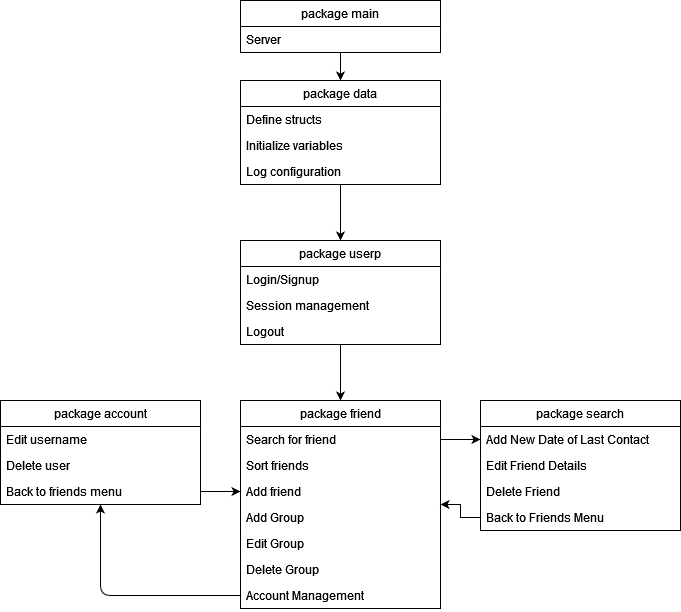

The diagram above was exported from draw.io. Its source (the exported page's mxGraphModel, read from the mxfile embedded in the PNG):
<mxGraphModel dx="1422" dy="772" grid="1" gridSize="10" guides="1" tooltips="1" connect="1" arrows="1" fold="1" page="1" pageScale="1" pageWidth="800" pageHeight="700" math="0" shadow="0">
  <root>
    <mxCell id="0" />
    <mxCell id="1" parent="0" />
    <mxCell id="AxrYa1WYIRdfgpIA75sd-5" value="package userp" style="swimlane;fontStyle=0;childLayout=stackLayout;horizontal=1;startSize=26;fillColor=none;horizontalStack=0;resizeParent=1;resizeParentMax=0;resizeLast=0;collapsible=1;marginBottom=0;" parent="1" vertex="1">
      <mxGeometry x="280" y="280" width="200" height="104" as="geometry" />
    </mxCell>
    <mxCell id="AxrYa1WYIRdfgpIA75sd-6" value="Login/Signup" style="text;strokeColor=none;fillColor=none;align=left;verticalAlign=top;spacingLeft=4;spacingRight=4;overflow=hidden;rotatable=0;points=[[0,0.5],[1,0.5]];portConstraint=eastwest;" parent="AxrYa1WYIRdfgpIA75sd-5" vertex="1">
      <mxGeometry y="26" width="200" height="26" as="geometry" />
    </mxCell>
    <mxCell id="b-Sn8OSI9V-ivQjU_iU5-11" value="Session management" style="text;strokeColor=none;fillColor=none;align=left;verticalAlign=top;spacingLeft=4;spacingRight=4;overflow=hidden;rotatable=0;points=[[0,0.5],[1,0.5]];portConstraint=eastwest;" vertex="1" parent="AxrYa1WYIRdfgpIA75sd-5">
      <mxGeometry y="52" width="200" height="26" as="geometry" />
    </mxCell>
    <mxCell id="b-Sn8OSI9V-ivQjU_iU5-12" value="Logout" style="text;strokeColor=none;fillColor=none;align=left;verticalAlign=top;spacingLeft=4;spacingRight=4;overflow=hidden;rotatable=0;points=[[0,0.5],[1,0.5]];portConstraint=eastwest;" vertex="1" parent="AxrYa1WYIRdfgpIA75sd-5">
      <mxGeometry y="78" width="200" height="26" as="geometry" />
    </mxCell>
    <mxCell id="AxrYa1WYIRdfgpIA75sd-13" value="package search" style="swimlane;fontStyle=0;childLayout=stackLayout;horizontal=1;startSize=26;fillColor=none;horizontalStack=0;resizeParent=1;resizeParentMax=0;resizeLast=0;collapsible=1;marginBottom=0;" parent="1" vertex="1">
      <mxGeometry x="520" y="440" width="200" height="130" as="geometry" />
    </mxCell>
    <mxCell id="AxrYa1WYIRdfgpIA75sd-14" value="Add New Date of Last Contact" style="text;strokeColor=none;fillColor=none;align=left;verticalAlign=top;spacingLeft=4;spacingRight=4;overflow=hidden;rotatable=0;points=[[0,0.5],[1,0.5]];portConstraint=eastwest;" parent="AxrYa1WYIRdfgpIA75sd-13" vertex="1">
      <mxGeometry y="26" width="200" height="26" as="geometry" />
    </mxCell>
    <mxCell id="AxrYa1WYIRdfgpIA75sd-15" value="Edit Friend Details" style="text;strokeColor=none;fillColor=none;align=left;verticalAlign=top;spacingLeft=4;spacingRight=4;overflow=hidden;rotatable=0;points=[[0,0.5],[1,0.5]];portConstraint=eastwest;" parent="AxrYa1WYIRdfgpIA75sd-13" vertex="1">
      <mxGeometry y="52" width="200" height="26" as="geometry" />
    </mxCell>
    <mxCell id="AxrYa1WYIRdfgpIA75sd-16" value="Delete Friend" style="text;strokeColor=none;fillColor=none;align=left;verticalAlign=top;spacingLeft=4;spacingRight=4;overflow=hidden;rotatable=0;points=[[0,0.5],[1,0.5]];portConstraint=eastwest;" parent="AxrYa1WYIRdfgpIA75sd-13" vertex="1">
      <mxGeometry y="78" width="200" height="26" as="geometry" />
    </mxCell>
    <mxCell id="rf0DcuZGtOz92IXbQZfI-21" value="Back to Friends Menu" style="text;strokeColor=none;fillColor=none;align=left;verticalAlign=top;spacingLeft=4;spacingRight=4;overflow=hidden;rotatable=0;points=[[0,0.5],[1,0.5]];portConstraint=eastwest;" parent="AxrYa1WYIRdfgpIA75sd-13" vertex="1">
      <mxGeometry y="104" width="200" height="26" as="geometry" />
    </mxCell>
    <mxCell id="_h_xyJCh44ylRjCQDU61-18" style="edgeStyle=orthogonalEdgeStyle;rounded=0;orthogonalLoop=1;jettySize=auto;html=1;exitX=0.5;exitY=1;exitDx=0;exitDy=0;entryX=0.5;entryY=0;entryDx=0;entryDy=0;" parent="1" source="AxrYa1WYIRdfgpIA75sd-5" target="_h_xyJCh44ylRjCQDU61-1" edge="1">
      <mxGeometry relative="1" as="geometry">
        <Array as="points" />
      </mxGeometry>
    </mxCell>
    <mxCell id="_h_xyJCh44ylRjCQDU61-1" value="package friend" style="swimlane;fontStyle=0;childLayout=stackLayout;horizontal=1;startSize=26;fillColor=none;horizontalStack=0;resizeParent=1;resizeParentMax=0;resizeLast=0;collapsible=1;marginBottom=0;" parent="1" vertex="1">
      <mxGeometry x="280" y="440" width="200" height="208" as="geometry" />
    </mxCell>
    <mxCell id="_h_xyJCh44ylRjCQDU61-2" value="Search for friend" style="text;strokeColor=none;fillColor=none;align=left;verticalAlign=top;spacingLeft=4;spacingRight=4;overflow=hidden;rotatable=0;points=[[0,0.5],[1,0.5]];portConstraint=eastwest;" parent="_h_xyJCh44ylRjCQDU61-1" vertex="1">
      <mxGeometry y="26" width="200" height="26" as="geometry" />
    </mxCell>
    <mxCell id="_h_xyJCh44ylRjCQDU61-3" value="Sort friends" style="text;strokeColor=none;fillColor=none;align=left;verticalAlign=top;spacingLeft=4;spacingRight=4;overflow=hidden;rotatable=0;points=[[0,0.5],[1,0.5]];portConstraint=eastwest;" parent="_h_xyJCh44ylRjCQDU61-1" vertex="1">
      <mxGeometry y="52" width="200" height="26" as="geometry" />
    </mxCell>
    <mxCell id="_h_xyJCh44ylRjCQDU61-4" value="Add friend" style="text;strokeColor=none;fillColor=none;align=left;verticalAlign=top;spacingLeft=4;spacingRight=4;overflow=hidden;rotatable=0;points=[[0,0.5],[1,0.5]];portConstraint=eastwest;" parent="_h_xyJCh44ylRjCQDU61-1" vertex="1">
      <mxGeometry y="78" width="200" height="26" as="geometry" />
    </mxCell>
    <mxCell id="rf0DcuZGtOz92IXbQZfI-15" value="Add Group" style="text;strokeColor=none;fillColor=none;align=left;verticalAlign=top;spacingLeft=4;spacingRight=4;overflow=hidden;rotatable=0;points=[[0,0.5],[1,0.5]];portConstraint=eastwest;" parent="_h_xyJCh44ylRjCQDU61-1" vertex="1">
      <mxGeometry y="104" width="200" height="26" as="geometry" />
    </mxCell>
    <mxCell id="rf0DcuZGtOz92IXbQZfI-16" value="Edit Group" style="text;strokeColor=none;fillColor=none;align=left;verticalAlign=top;spacingLeft=4;spacingRight=4;overflow=hidden;rotatable=0;points=[[0,0.5],[1,0.5]];portConstraint=eastwest;" parent="_h_xyJCh44ylRjCQDU61-1" vertex="1">
      <mxGeometry y="130" width="200" height="26" as="geometry" />
    </mxCell>
    <mxCell id="rf0DcuZGtOz92IXbQZfI-17" value="Delete Group" style="text;strokeColor=none;fillColor=none;align=left;verticalAlign=top;spacingLeft=4;spacingRight=4;overflow=hidden;rotatable=0;points=[[0,0.5],[1,0.5]];portConstraint=eastwest;" parent="_h_xyJCh44ylRjCQDU61-1" vertex="1">
      <mxGeometry y="156" width="200" height="26" as="geometry" />
    </mxCell>
    <mxCell id="rf0DcuZGtOz92IXbQZfI-18" value="Account Management" style="text;strokeColor=none;fillColor=none;align=left;verticalAlign=top;spacingLeft=4;spacingRight=4;overflow=hidden;rotatable=0;points=[[0,0.5],[1,0.5]];portConstraint=eastwest;" parent="_h_xyJCh44ylRjCQDU61-1" vertex="1">
      <mxGeometry y="182" width="200" height="26" as="geometry" />
    </mxCell>
    <mxCell id="AxrYa1WYIRdfgpIA75sd-9" value="package account" style="swimlane;fontStyle=0;childLayout=stackLayout;horizontal=1;startSize=26;fillColor=none;horizontalStack=0;resizeParent=1;resizeParentMax=0;resizeLast=0;collapsible=1;marginBottom=0;" parent="1" vertex="1">
      <mxGeometry x="40" y="440" width="200" height="104" as="geometry" />
    </mxCell>
    <mxCell id="AxrYa1WYIRdfgpIA75sd-10" value="Edit username" style="text;strokeColor=none;fillColor=none;align=left;verticalAlign=top;spacingLeft=4;spacingRight=4;overflow=hidden;rotatable=0;points=[[0,0.5],[1,0.5]];portConstraint=eastwest;" parent="AxrYa1WYIRdfgpIA75sd-9" vertex="1">
      <mxGeometry y="26" width="200" height="26" as="geometry" />
    </mxCell>
    <mxCell id="AxrYa1WYIRdfgpIA75sd-11" value="Delete user" style="text;strokeColor=none;fillColor=none;align=left;verticalAlign=top;spacingLeft=4;spacingRight=4;overflow=hidden;rotatable=0;points=[[0,0.5],[1,0.5]];portConstraint=eastwest;" parent="AxrYa1WYIRdfgpIA75sd-9" vertex="1">
      <mxGeometry y="52" width="200" height="26" as="geometry" />
    </mxCell>
    <mxCell id="AxrYa1WYIRdfgpIA75sd-12" value="Back to friends menu" style="text;strokeColor=none;fillColor=none;align=left;verticalAlign=top;spacingLeft=4;spacingRight=4;overflow=hidden;rotatable=0;points=[[0,0.5],[1,0.5]];portConstraint=eastwest;" parent="AxrYa1WYIRdfgpIA75sd-9" vertex="1">
      <mxGeometry y="78" width="200" height="26" as="geometry" />
    </mxCell>
    <mxCell id="_h_xyJCh44ylRjCQDU61-19" value="" style="endArrow=classic;html=1;entryX=0.5;entryY=1;entryDx=0;entryDy=0;exitX=0;exitY=0.5;exitDx=0;exitDy=0;" parent="1" source="rf0DcuZGtOz92IXbQZfI-18" target="AxrYa1WYIRdfgpIA75sd-9" edge="1">
      <mxGeometry width="50" height="50" relative="1" as="geometry">
        <mxPoint x="280" y="640" as="sourcePoint" />
        <mxPoint x="159" y="570" as="targetPoint" />
        <Array as="points">
          <mxPoint x="140" y="635" />
        </Array>
      </mxGeometry>
    </mxCell>
    <mxCell id="rf0DcuZGtOz92IXbQZfI-25" style="edgeStyle=orthogonalEdgeStyle;rounded=0;orthogonalLoop=1;jettySize=auto;html=1;exitX=0;exitY=0.5;exitDx=0;exitDy=0;entryX=1;entryY=0.5;entryDx=0;entryDy=0;" parent="1" source="rf0DcuZGtOz92IXbQZfI-21" target="_h_xyJCh44ylRjCQDU61-1" edge="1">
      <mxGeometry relative="1" as="geometry" />
    </mxCell>
    <mxCell id="rf0DcuZGtOz92IXbQZfI-26" style="edgeStyle=orthogonalEdgeStyle;rounded=0;orthogonalLoop=1;jettySize=auto;html=1;exitX=1;exitY=0.5;exitDx=0;exitDy=0;entryX=0;entryY=0.5;entryDx=0;entryDy=0;" parent="1" source="AxrYa1WYIRdfgpIA75sd-12" target="_h_xyJCh44ylRjCQDU61-4" edge="1">
      <mxGeometry relative="1" as="geometry" />
    </mxCell>
    <mxCell id="rf0DcuZGtOz92IXbQZfI-32" style="edgeStyle=orthogonalEdgeStyle;rounded=0;orthogonalLoop=1;jettySize=auto;html=1;exitX=1;exitY=0.5;exitDx=0;exitDy=0;entryX=0;entryY=0.5;entryDx=0;entryDy=0;" parent="1" source="_h_xyJCh44ylRjCQDU61-2" target="AxrYa1WYIRdfgpIA75sd-14" edge="1">
      <mxGeometry relative="1" as="geometry" />
    </mxCell>
    <mxCell id="b-Sn8OSI9V-ivQjU_iU5-14" style="edgeStyle=orthogonalEdgeStyle;rounded=0;orthogonalLoop=1;jettySize=auto;html=1;exitX=0.5;exitY=1;exitDx=0;exitDy=0;entryX=0.5;entryY=0;entryDx=0;entryDy=0;" edge="1" parent="1" source="b-Sn8OSI9V-ivQjU_iU5-4" target="b-Sn8OSI9V-ivQjU_iU5-6">
      <mxGeometry relative="1" as="geometry" />
    </mxCell>
    <mxCell id="b-Sn8OSI9V-ivQjU_iU5-4" value="package main" style="swimlane;fontStyle=0;childLayout=stackLayout;horizontal=1;startSize=26;fillColor=none;horizontalStack=0;resizeParent=1;resizeParentMax=0;resizeLast=0;collapsible=1;marginBottom=0;" vertex="1" parent="1">
      <mxGeometry x="280" y="40" width="200" height="52" as="geometry" />
    </mxCell>
    <mxCell id="b-Sn8OSI9V-ivQjU_iU5-5" value="Server" style="text;strokeColor=none;fillColor=none;align=left;verticalAlign=top;spacingLeft=4;spacingRight=4;overflow=hidden;rotatable=0;points=[[0,0.5],[1,0.5]];portConstraint=eastwest;" vertex="1" parent="b-Sn8OSI9V-ivQjU_iU5-4">
      <mxGeometry y="26" width="200" height="26" as="geometry" />
    </mxCell>
    <mxCell id="b-Sn8OSI9V-ivQjU_iU5-13" style="edgeStyle=orthogonalEdgeStyle;rounded=0;orthogonalLoop=1;jettySize=auto;html=1;exitX=0.5;exitY=1;exitDx=0;exitDy=0;entryX=0.5;entryY=0;entryDx=0;entryDy=0;" edge="1" parent="1" source="b-Sn8OSI9V-ivQjU_iU5-6" target="AxrYa1WYIRdfgpIA75sd-5">
      <mxGeometry relative="1" as="geometry" />
    </mxCell>
    <mxCell id="b-Sn8OSI9V-ivQjU_iU5-6" value="package data" style="swimlane;fontStyle=0;childLayout=stackLayout;horizontal=1;startSize=26;fillColor=none;horizontalStack=0;resizeParent=1;resizeParentMax=0;resizeLast=0;collapsible=1;marginBottom=0;" vertex="1" parent="1">
      <mxGeometry x="280" y="120" width="200" height="104" as="geometry" />
    </mxCell>
    <mxCell id="b-Sn8OSI9V-ivQjU_iU5-7" value="Define structs" style="text;strokeColor=none;fillColor=none;align=left;verticalAlign=top;spacingLeft=4;spacingRight=4;overflow=hidden;rotatable=0;points=[[0,0.5],[1,0.5]];portConstraint=eastwest;" vertex="1" parent="b-Sn8OSI9V-ivQjU_iU5-6">
      <mxGeometry y="26" width="200" height="26" as="geometry" />
    </mxCell>
    <mxCell id="b-Sn8OSI9V-ivQjU_iU5-8" value="Initialize variables" style="text;strokeColor=none;fillColor=none;align=left;verticalAlign=top;spacingLeft=4;spacingRight=4;overflow=hidden;rotatable=0;points=[[0,0.5],[1,0.5]];portConstraint=eastwest;" vertex="1" parent="b-Sn8OSI9V-ivQjU_iU5-6">
      <mxGeometry y="52" width="200" height="26" as="geometry" />
    </mxCell>
    <mxCell id="b-Sn8OSI9V-ivQjU_iU5-9" value="Log configuration" style="text;strokeColor=none;fillColor=none;align=left;verticalAlign=top;spacingLeft=4;spacingRight=4;overflow=hidden;rotatable=0;points=[[0,0.5],[1,0.5]];portConstraint=eastwest;" vertex="1" parent="b-Sn8OSI9V-ivQjU_iU5-6">
      <mxGeometry y="78" width="200" height="26" as="geometry" />
    </mxCell>
  </root>
</mxGraphModel>